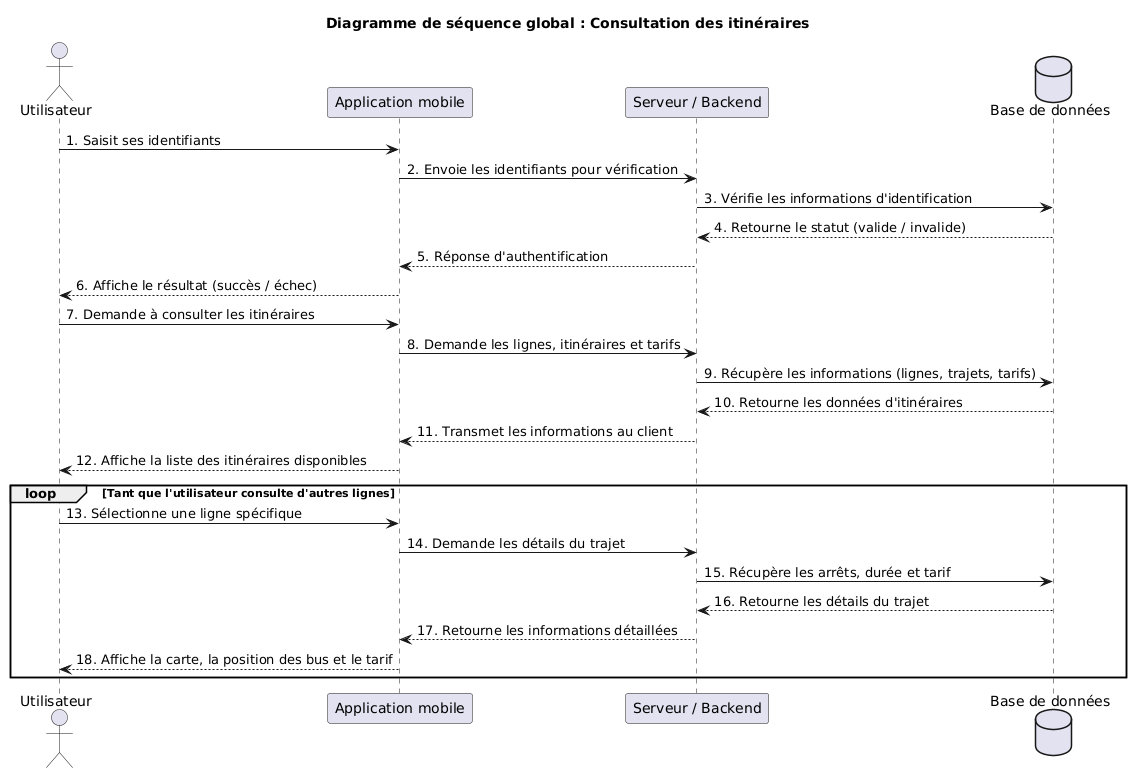

The diagram above was rendered by PlantUML. Its source (embedded in the PNG):
@startuml
title Diagramme de séquence global : Consultation des itinéraires

actor "Utilisateur" as user
participant "Application mobile" as app
participant "Serveur / Backend" as server
database "Base de données" as db

'=== Authentification ===
user -> app : 1. Saisit ses identifiants
app -> server : 2. Envoie les identifiants pour vérification
server -> db : 3. Vérifie les informations d'identification
db --> server : 4. Retourne le statut (valide / invalide)
server --> app : 5. Réponse d'authentification
app --> user : 6. Affiche le résultat (succès / échec)

'=== Consultation des itinéraires ===
user -> app : 7. Demande à consulter les itinéraires
app -> server : 8. Demande les lignes, itinéraires et tarifs
server -> db : 9. Récupère les informations (lignes, trajets, tarifs)
db --> server : 10. Retourne les données d'itinéraires
server --> app : 11. Transmet les informations au client
app --> user : 12. Affiche la liste des itinéraires disponibles

loop Tant que l'utilisateur consulte d'autres lignes
    user -> app : 13. Sélectionne une ligne spécifique
    app -> server : 14. Demande les détails du trajet
    server -> db : 15. Récupère les arrêts, durée et tarif
    db --> server : 16. Retourne les détails du trajet
    server --> app : 17. Retourne les informations détaillées
    app --> user : 18. Affiche la carte, la position des bus et le tarif
end
@enduml